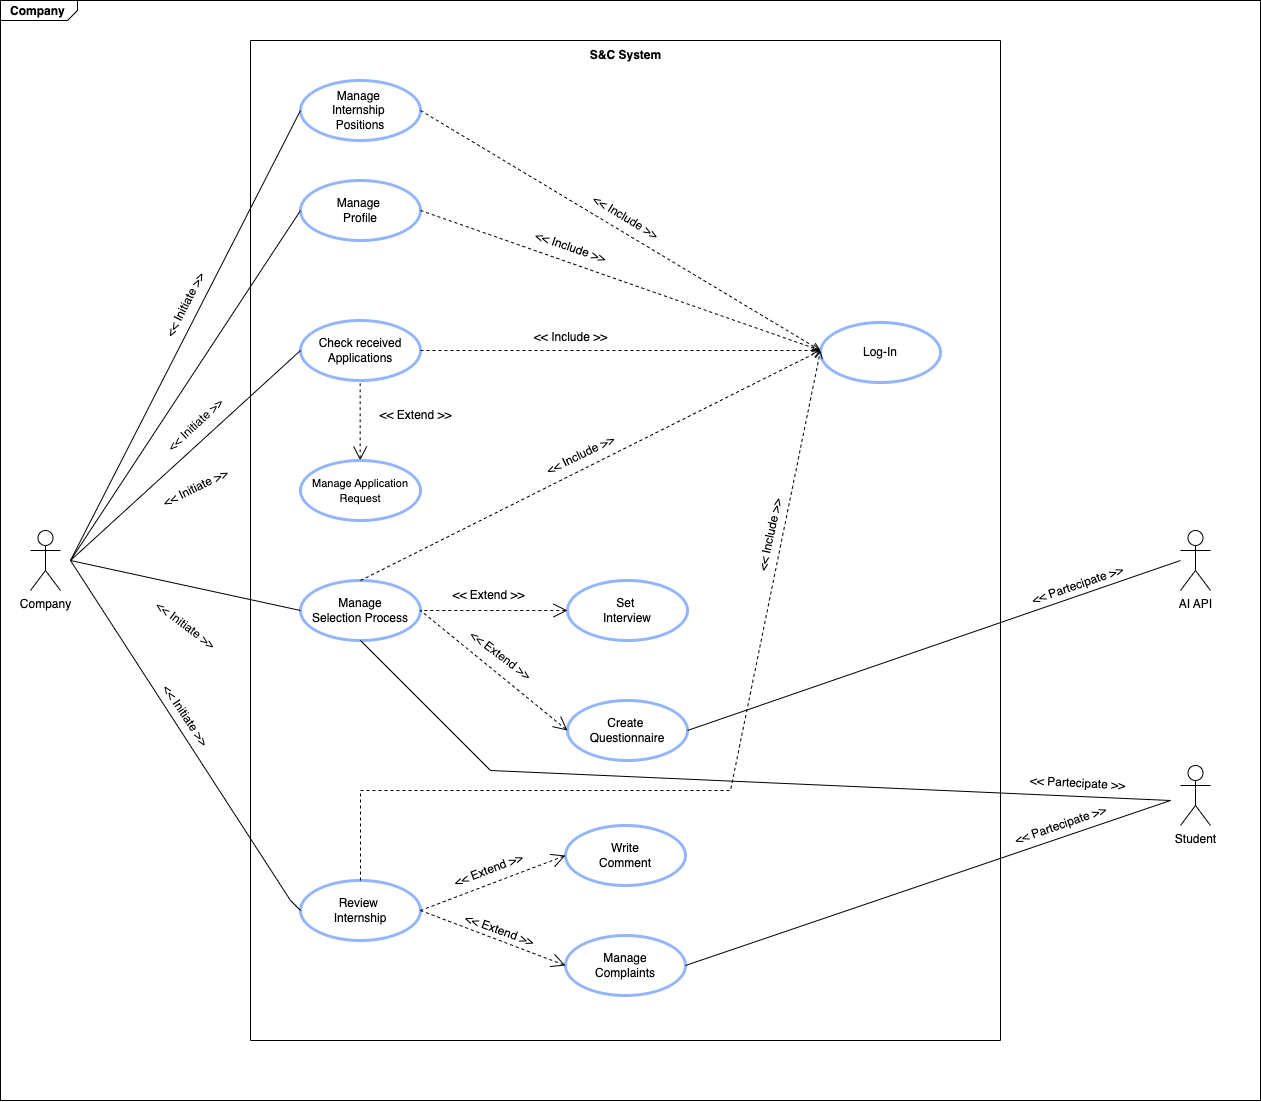

The diagram above was exported from draw.io. Its source (the exported page's mxGraphModel, read from the mxfile embedded in the PNG):
<mxGraphModel dx="1860" dy="1008" grid="1" gridSize="10" guides="1" tooltips="1" connect="1" arrows="1" fold="1" page="1" pageScale="1.5" pageWidth="1169" pageHeight="826" background="none" math="0" shadow="0">
  <root>
    <mxCell id="0" style=";html=1;" />
    <mxCell id="1" style=";html=1;" parent="0" />
    <mxCell id="1672d66443f91eb5-1" value="&lt;p style=&quot;text-align: justify; margin: 4px 0px 0px 10px;&quot;&gt;&lt;b&gt;Company&lt;/b&gt;&lt;/p&gt;" style="html=1;strokeWidth=1;shape=mxgraph.sysml.package;html=1;overflow=fill;whiteSpace=wrap;fillColor=none;gradientColor=none;fontSize=12;align=center;labelX=77.73;" parent="1" vertex="1">
      <mxGeometry x="200" y="60" width="1260" height="1100" as="geometry" />
    </mxCell>
    <mxCell id="fHpHs9dQX79z4-14vqYS-1" value="Company" style="shape=umlActor;verticalLabelPosition=bottom;verticalAlign=top;html=1;" vertex="1" parent="1">
      <mxGeometry x="230" y="590" width="30" height="60" as="geometry" />
    </mxCell>
    <mxCell id="fHpHs9dQX79z4-14vqYS-7" value="" style="swimlane;startSize=0;" vertex="1" parent="1">
      <mxGeometry x="450" y="100" width="750" height="1000" as="geometry">
        <mxRectangle x="570" y="480" width="50" height="40" as="alternateBounds" />
      </mxGeometry>
    </mxCell>
    <mxCell id="fHpHs9dQX79z4-14vqYS-9" value="&lt;span style=&quot;font-weight: normal;&quot;&gt;Log-In&lt;/span&gt;" style="shape=ellipse;html=1;strokeWidth=3;fontStyle=1;whiteSpace=wrap;align=center;perimeter=ellipsePerimeter;strokeColor=#92B5FB;" vertex="1" parent="fHpHs9dQX79z4-14vqYS-7">
      <mxGeometry x="570" y="282" width="120" height="60" as="geometry" />
    </mxCell>
    <mxCell id="fHpHs9dQX79z4-14vqYS-14" value="&lt;b&gt;S&amp;amp;C System&lt;/b&gt;" style="text;html=1;align=center;verticalAlign=middle;resizable=0;points=[];autosize=1;strokeColor=none;fillColor=none;" vertex="1" parent="fHpHs9dQX79z4-14vqYS-7">
      <mxGeometry x="330" width="90" height="30" as="geometry" />
    </mxCell>
    <mxCell id="fHpHs9dQX79z4-14vqYS-19" value="&lt;span style=&quot;font-weight: normal;&quot;&gt;Manage&amp;nbsp;&lt;/span&gt;&lt;div&gt;&lt;span style=&quot;font-weight: normal;&quot;&gt;Internship&amp;nbsp;&lt;/span&gt;&lt;/div&gt;&lt;div&gt;&lt;span style=&quot;font-weight: normal;&quot;&gt;Positions&lt;/span&gt;&lt;/div&gt;" style="shape=ellipse;html=1;strokeWidth=3;fontStyle=1;whiteSpace=wrap;align=center;perimeter=ellipsePerimeter;strokeColor=#92B5FB;" vertex="1" parent="fHpHs9dQX79z4-14vqYS-7">
      <mxGeometry x="50" y="40" width="120" height="60" as="geometry" />
    </mxCell>
    <mxCell id="fHpHs9dQX79z4-14vqYS-21" value="&lt;span style=&quot;font-weight: normal;&quot;&gt;Review&amp;nbsp;&lt;/span&gt;&lt;div&gt;&lt;span style=&quot;font-weight: normal;&quot;&gt;Internship&lt;/span&gt;&lt;/div&gt;" style="shape=ellipse;html=1;strokeWidth=3;fontStyle=1;whiteSpace=wrap;align=center;perimeter=ellipsePerimeter;strokeColor=#92B5FB;" vertex="1" parent="fHpHs9dQX79z4-14vqYS-7">
      <mxGeometry x="50" y="840" width="120" height="60" as="geometry" />
    </mxCell>
    <mxCell id="fHpHs9dQX79z4-14vqYS-22" value="&lt;span style=&quot;font-weight: 400;&quot;&gt;Check received Applications&lt;/span&gt;" style="shape=ellipse;html=1;strokeWidth=3;fontStyle=1;whiteSpace=wrap;align=center;perimeter=ellipsePerimeter;strokeColor=#92B5FB;" vertex="1" parent="fHpHs9dQX79z4-14vqYS-7">
      <mxGeometry x="50" y="280" width="120" height="60" as="geometry" />
    </mxCell>
    <mxCell id="fHpHs9dQX79z4-14vqYS-24" value="&lt;span style=&quot;font-weight: 400;&quot;&gt;Manage&lt;/span&gt;&lt;br&gt;&lt;div&gt;&lt;span style=&quot;font-weight: 400;&quot;&gt;Selection Process&lt;/span&gt;&lt;/div&gt;" style="shape=ellipse;html=1;strokeWidth=3;fontStyle=1;whiteSpace=wrap;align=center;perimeter=ellipsePerimeter;strokeColor=#92B5FB;" vertex="1" parent="fHpHs9dQX79z4-14vqYS-7">
      <mxGeometry x="50" y="540" width="120" height="60" as="geometry" />
    </mxCell>
    <mxCell id="fHpHs9dQX79z4-14vqYS-25" value="&lt;span style=&quot;font-weight: 400;&quot;&gt;Create&amp;nbsp;&lt;/span&gt;&lt;div&gt;&lt;span style=&quot;font-weight: 400;&quot;&gt;Questionnaire&lt;/span&gt;&lt;/div&gt;" style="shape=ellipse;html=1;strokeWidth=3;fontStyle=1;whiteSpace=wrap;align=center;perimeter=ellipsePerimeter;strokeColor=#92B5FB;" vertex="1" parent="fHpHs9dQX79z4-14vqYS-7">
      <mxGeometry x="317" y="660" width="120" height="60" as="geometry" />
    </mxCell>
    <mxCell id="fHpHs9dQX79z4-14vqYS-26" value="&lt;span style=&quot;font-weight: 400;&quot;&gt;Set&amp;nbsp;&lt;/span&gt;&lt;div&gt;&lt;span style=&quot;font-weight: 400;&quot;&gt;Interview&lt;/span&gt;&lt;/div&gt;" style="shape=ellipse;html=1;strokeWidth=3;fontStyle=1;whiteSpace=wrap;align=center;perimeter=ellipsePerimeter;strokeColor=#92B5FB;" vertex="1" parent="fHpHs9dQX79z4-14vqYS-7">
      <mxGeometry x="317" y="540" width="120" height="60" as="geometry" />
    </mxCell>
    <mxCell id="fHpHs9dQX79z4-14vqYS-30" value="&lt;span style=&quot;font-weight: 400;&quot;&gt;Manage&amp;nbsp;&lt;/span&gt;&lt;div&gt;&lt;span style=&quot;font-weight: 400;&quot;&gt;Profile&lt;/span&gt;&lt;/div&gt;" style="shape=ellipse;html=1;strokeWidth=3;fontStyle=1;whiteSpace=wrap;align=center;perimeter=ellipsePerimeter;strokeColor=#92B5FB;" vertex="1" parent="fHpHs9dQX79z4-14vqYS-7">
      <mxGeometry x="50" y="140" width="120" height="60" as="geometry" />
    </mxCell>
    <mxCell id="fHpHs9dQX79z4-14vqYS-33" value="" style="edgeStyle=none;html=1;startArrow=open;endArrow=none;startSize=12;verticalAlign=bottom;dashed=1;labelBackgroundColor=none;rounded=0;entryX=0.5;entryY=1;entryDx=0;entryDy=0;exitX=0.5;exitY=0;exitDx=0;exitDy=0;" edge="1" parent="fHpHs9dQX79z4-14vqYS-7">
      <mxGeometry width="160" relative="1" as="geometry">
        <mxPoint x="109.65999999999997" y="420" as="sourcePoint" />
        <mxPoint x="109.65999999999997" y="340" as="targetPoint" />
      </mxGeometry>
    </mxCell>
    <mxCell id="fHpHs9dQX79z4-14vqYS-34" value="&lt;span style=&quot;font-weight: 400;&quot;&gt;&lt;font style=&quot;font-size: 11px;&quot;&gt;Manage Application&lt;/font&gt;&lt;/span&gt;&lt;div&gt;&lt;span style=&quot;font-weight: 400;&quot;&gt;&lt;font style=&quot;font-size: 11px;&quot;&gt;Request&lt;/font&gt;&lt;/span&gt;&lt;/div&gt;" style="shape=ellipse;html=1;strokeWidth=3;fontStyle=1;whiteSpace=wrap;align=center;perimeter=ellipsePerimeter;strokeColor=#92B5FB;" vertex="1" parent="fHpHs9dQX79z4-14vqYS-7">
      <mxGeometry x="50" y="420" width="120" height="60" as="geometry" />
    </mxCell>
    <mxCell id="fHpHs9dQX79z4-14vqYS-36" value="&amp;lt;&amp;lt; Extend &amp;gt;&amp;gt;" style="text;html=1;align=center;verticalAlign=middle;resizable=0;points=[];autosize=1;strokeColor=none;fillColor=none;" vertex="1" parent="fHpHs9dQX79z4-14vqYS-7">
      <mxGeometry x="115" y="360" width="100" height="30" as="geometry" />
    </mxCell>
    <mxCell id="fHpHs9dQX79z4-14vqYS-38" value="" style="edgeStyle=none;html=1;startArrow=open;endArrow=none;startSize=12;verticalAlign=bottom;dashed=1;labelBackgroundColor=none;rounded=0;entryX=1;entryY=0.5;entryDx=0;entryDy=0;exitX=0;exitY=0.5;exitDx=0;exitDy=0;" edge="1" parent="fHpHs9dQX79z4-14vqYS-7" source="fHpHs9dQX79z4-14vqYS-25" target="fHpHs9dQX79z4-14vqYS-24">
      <mxGeometry width="160" relative="1" as="geometry">
        <mxPoint x="308" y="649.66" as="sourcePoint" />
        <mxPoint x="170" y="649.66" as="targetPoint" />
      </mxGeometry>
    </mxCell>
    <mxCell id="fHpHs9dQX79z4-14vqYS-40" value="&amp;lt;&amp;lt; Extend &amp;gt;&amp;gt;" style="text;html=1;align=center;verticalAlign=middle;resizable=0;points=[];autosize=1;strokeColor=none;fillColor=none;rotation=0;" vertex="1" parent="fHpHs9dQX79z4-14vqYS-7">
      <mxGeometry x="188" y="540" width="100" height="30" as="geometry" />
    </mxCell>
    <mxCell id="fHpHs9dQX79z4-14vqYS-41" value="&amp;lt;&amp;lt; Extend &amp;gt;&amp;gt;" style="text;html=1;align=center;verticalAlign=middle;resizable=0;points=[];autosize=1;strokeColor=none;fillColor=none;rotation=37;" vertex="1" parent="fHpHs9dQX79z4-14vqYS-7">
      <mxGeometry x="200" y="600" width="100" height="30" as="geometry" />
    </mxCell>
    <mxCell id="fHpHs9dQX79z4-14vqYS-39" value="" style="edgeStyle=none;html=1;startArrow=open;endArrow=none;startSize=12;verticalAlign=bottom;dashed=1;labelBackgroundColor=none;rounded=0;exitX=0;exitY=0.5;exitDx=0;exitDy=0;entryX=1;entryY=0.5;entryDx=0;entryDy=0;" edge="1" parent="fHpHs9dQX79z4-14vqYS-7" source="fHpHs9dQX79z4-14vqYS-26" target="fHpHs9dQX79z4-14vqYS-24">
      <mxGeometry width="160" relative="1" as="geometry">
        <mxPoint x="260" y="961.66" as="sourcePoint" />
        <mxPoint x="110" y="992" as="targetPoint" />
      </mxGeometry>
    </mxCell>
    <mxCell id="fHpHs9dQX79z4-14vqYS-44" value="" style="edgeStyle=none;html=1;endArrow=open;verticalAlign=bottom;dashed=1;labelBackgroundColor=none;rounded=0;exitX=1;exitY=0.5;exitDx=0;exitDy=0;entryX=0;entryY=0.5;entryDx=0;entryDy=0;" edge="1" parent="fHpHs9dQX79z4-14vqYS-7" source="fHpHs9dQX79z4-14vqYS-19">
      <mxGeometry width="160" relative="1" as="geometry">
        <mxPoint x="270" y="342" as="sourcePoint" />
        <mxPoint x="570" y="310" as="targetPoint" />
      </mxGeometry>
    </mxCell>
    <mxCell id="fHpHs9dQX79z4-14vqYS-45" value="" style="edgeStyle=none;html=1;endArrow=open;verticalAlign=bottom;dashed=1;labelBackgroundColor=none;rounded=0;exitX=1;exitY=0.5;exitDx=0;exitDy=0;entryX=0;entryY=0.5;entryDx=0;entryDy=0;" edge="1" parent="fHpHs9dQX79z4-14vqYS-7" source="fHpHs9dQX79z4-14vqYS-30">
      <mxGeometry width="160" relative="1" as="geometry">
        <mxPoint x="180" y="80" as="sourcePoint" />
        <mxPoint x="570" y="310" as="targetPoint" />
      </mxGeometry>
    </mxCell>
    <mxCell id="fHpHs9dQX79z4-14vqYS-46" value="" style="edgeStyle=none;html=1;endArrow=open;verticalAlign=bottom;dashed=1;labelBackgroundColor=none;rounded=0;exitX=1;exitY=0.5;exitDx=0;exitDy=0;entryX=0;entryY=0.5;entryDx=0;entryDy=0;" edge="1" parent="fHpHs9dQX79z4-14vqYS-7" source="fHpHs9dQX79z4-14vqYS-22">
      <mxGeometry width="160" relative="1" as="geometry">
        <mxPoint x="180" y="320" as="sourcePoint" />
        <mxPoint x="570" y="310" as="targetPoint" />
      </mxGeometry>
    </mxCell>
    <mxCell id="fHpHs9dQX79z4-14vqYS-48" value="" style="edgeStyle=none;html=1;endArrow=open;verticalAlign=bottom;dashed=1;labelBackgroundColor=none;rounded=0;entryX=0;entryY=0.5;entryDx=0;entryDy=0;exitX=0.5;exitY=0;exitDx=0;exitDy=0;" edge="1" parent="fHpHs9dQX79z4-14vqYS-7" source="fHpHs9dQX79z4-14vqYS-21">
      <mxGeometry width="160" relative="1" as="geometry">
        <mxPoint x="170" y="870" as="sourcePoint" />
        <mxPoint x="570" y="310" as="targetPoint" />
        <Array as="points">
          <mxPoint x="110" y="750" />
          <mxPoint x="480" y="750" />
        </Array>
      </mxGeometry>
    </mxCell>
    <mxCell id="fHpHs9dQX79z4-14vqYS-49" value="&amp;lt;&amp;lt; Include &amp;gt;&amp;gt;" style="text;html=1;align=center;verticalAlign=middle;resizable=0;points=[];autosize=1;strokeColor=none;fillColor=none;rotation=19;" vertex="1" parent="fHpHs9dQX79z4-14vqYS-7">
      <mxGeometry x="270" y="192" width="100" height="30" as="geometry" />
    </mxCell>
    <mxCell id="fHpHs9dQX79z4-14vqYS-50" value="&amp;lt;&amp;lt; Include &amp;gt;&amp;gt;" style="text;html=1;align=center;verticalAlign=middle;resizable=0;points=[];autosize=1;strokeColor=none;fillColor=none;rotation=31;" vertex="1" parent="fHpHs9dQX79z4-14vqYS-7">
      <mxGeometry x="325" y="162" width="100" height="30" as="geometry" />
    </mxCell>
    <mxCell id="fHpHs9dQX79z4-14vqYS-51" value="&amp;lt;&amp;lt; Include &amp;gt;&amp;gt;" style="text;html=1;align=center;verticalAlign=middle;resizable=0;points=[];autosize=1;strokeColor=none;fillColor=none;rotation=0;" vertex="1" parent="fHpHs9dQX79z4-14vqYS-7">
      <mxGeometry x="270" y="282" width="100" height="30" as="geometry" />
    </mxCell>
    <mxCell id="fHpHs9dQX79z4-14vqYS-52" value="&amp;lt;&amp;lt; Include &amp;gt;&amp;gt;" style="text;html=1;align=center;verticalAlign=middle;resizable=0;points=[];autosize=1;strokeColor=none;fillColor=none;rotation=-26;" vertex="1" parent="fHpHs9dQX79z4-14vqYS-7">
      <mxGeometry x="280" y="400" width="100" height="30" as="geometry" />
    </mxCell>
    <mxCell id="fHpHs9dQX79z4-14vqYS-53" value="&amp;lt;&amp;lt; Include &amp;gt;&amp;gt;" style="text;html=1;align=center;verticalAlign=middle;resizable=0;points=[];autosize=1;strokeColor=none;fillColor=none;rotation=-78;" vertex="1" parent="fHpHs9dQX79z4-14vqYS-7">
      <mxGeometry x="470" y="480" width="100" height="30" as="geometry" />
    </mxCell>
    <mxCell id="fHpHs9dQX79z4-14vqYS-62" value="&lt;div&gt;&lt;span style=&quot;font-weight: 400;&quot;&gt;Write&lt;/span&gt;&lt;/div&gt;&lt;div&gt;&lt;span style=&quot;font-weight: 400;&quot;&gt;Comment&lt;/span&gt;&lt;/div&gt;" style="shape=ellipse;html=1;strokeWidth=3;fontStyle=1;whiteSpace=wrap;align=center;perimeter=ellipsePerimeter;strokeColor=#92B5FB;" vertex="1" parent="fHpHs9dQX79z4-14vqYS-7">
      <mxGeometry x="315" y="785" width="120" height="60" as="geometry" />
    </mxCell>
    <mxCell id="fHpHs9dQX79z4-14vqYS-63" value="&lt;div&gt;&lt;span style=&quot;font-weight: 400;&quot;&gt;Manage&lt;/span&gt;&lt;/div&gt;&lt;div&gt;&lt;span style=&quot;font-weight: 400;&quot;&gt;Complaints&lt;/span&gt;&lt;/div&gt;" style="shape=ellipse;html=1;strokeWidth=3;fontStyle=1;whiteSpace=wrap;align=center;perimeter=ellipsePerimeter;strokeColor=#92B5FB;" vertex="1" parent="fHpHs9dQX79z4-14vqYS-7">
      <mxGeometry x="315" y="895" width="120" height="60" as="geometry" />
    </mxCell>
    <mxCell id="fHpHs9dQX79z4-14vqYS-64" value="" style="edgeStyle=none;html=1;startArrow=open;endArrow=none;startSize=12;verticalAlign=bottom;dashed=1;labelBackgroundColor=none;rounded=0;exitX=0;exitY=0.5;exitDx=0;exitDy=0;entryX=1;entryY=0.5;entryDx=0;entryDy=0;" edge="1" parent="fHpHs9dQX79z4-14vqYS-7" source="fHpHs9dQX79z4-14vqYS-62" target="fHpHs9dQX79z4-14vqYS-21">
      <mxGeometry width="160" relative="1" as="geometry">
        <mxPoint x="582" y="909.6800000000001" as="sourcePoint" />
        <mxPoint x="437" y="909.6800000000001" as="targetPoint" />
      </mxGeometry>
    </mxCell>
    <mxCell id="fHpHs9dQX79z4-14vqYS-66" value="&amp;lt;&amp;lt; Extend &amp;gt;&amp;gt;" style="text;html=1;align=center;verticalAlign=middle;resizable=0;points=[];autosize=1;strokeColor=none;fillColor=none;rotation=20;" vertex="1" parent="fHpHs9dQX79z4-14vqYS-7">
      <mxGeometry x="199" y="875" width="100" height="30" as="geometry" />
    </mxCell>
    <mxCell id="fHpHs9dQX79z4-14vqYS-67" value="&amp;lt;&amp;lt; Extend &amp;gt;&amp;gt;" style="text;html=1;align=center;verticalAlign=middle;resizable=0;points=[];autosize=1;strokeColor=none;fillColor=none;rotation=-21;" vertex="1" parent="fHpHs9dQX79z4-14vqYS-7">
      <mxGeometry x="188" y="815" width="100" height="30" as="geometry" />
    </mxCell>
    <mxCell id="fHpHs9dQX79z4-14vqYS-65" value="" style="edgeStyle=none;html=1;startArrow=open;endArrow=none;startSize=12;verticalAlign=bottom;dashed=1;labelBackgroundColor=none;rounded=0;exitX=0;exitY=0.5;exitDx=0;exitDy=0;entryX=1;entryY=0.5;entryDx=0;entryDy=0;" edge="1" parent="fHpHs9dQX79z4-14vqYS-7" source="fHpHs9dQX79z4-14vqYS-63" target="fHpHs9dQX79z4-14vqYS-21">
      <mxGeometry width="160" relative="1" as="geometry">
        <mxPoint x="570" y="810" as="sourcePoint" />
        <mxPoint x="440" y="910" as="targetPoint" />
      </mxGeometry>
    </mxCell>
    <mxCell id="fHpHs9dQX79z4-14vqYS-15" value="" style="edgeStyle=none;html=1;endArrow=none;verticalAlign=bottom;rounded=0;entryX=0;entryY=0.5;entryDx=0;entryDy=0;" edge="1" parent="1" target="fHpHs9dQX79z4-14vqYS-19">
      <mxGeometry width="160" relative="1" as="geometry">
        <mxPoint x="270" y="620" as="sourcePoint" />
        <mxPoint x="405" y="470" as="targetPoint" />
      </mxGeometry>
    </mxCell>
    <mxCell id="fHpHs9dQX79z4-14vqYS-17" value="&amp;lt;&amp;lt; Initiate &amp;gt;&amp;gt;" style="text;html=1;align=center;verticalAlign=middle;resizable=0;points=[];autosize=1;strokeColor=none;fillColor=none;rotation=-63;" vertex="1" parent="1">
      <mxGeometry x="340" y="350" width="90" height="30" as="geometry" />
    </mxCell>
    <mxCell id="fHpHs9dQX79z4-14vqYS-54" value="" style="edgeStyle=none;html=1;endArrow=none;verticalAlign=bottom;rounded=0;entryX=0;entryY=0.5;entryDx=0;entryDy=0;" edge="1" parent="1" target="fHpHs9dQX79z4-14vqYS-30">
      <mxGeometry width="160" relative="1" as="geometry">
        <mxPoint x="270" y="620" as="sourcePoint" />
        <mxPoint x="510" y="230" as="targetPoint" />
      </mxGeometry>
    </mxCell>
    <mxCell id="fHpHs9dQX79z4-14vqYS-55" value="" style="edgeStyle=none;html=1;endArrow=none;verticalAlign=bottom;rounded=0;entryX=0;entryY=0.5;entryDx=0;entryDy=0;" edge="1" parent="1" target="fHpHs9dQX79z4-14vqYS-22">
      <mxGeometry width="160" relative="1" as="geometry">
        <mxPoint x="270" y="620" as="sourcePoint" />
        <mxPoint x="510" y="470" as="targetPoint" />
      </mxGeometry>
    </mxCell>
    <mxCell id="fHpHs9dQX79z4-14vqYS-56" value="" style="edgeStyle=none;html=1;endArrow=none;verticalAlign=bottom;rounded=0;entryX=0;entryY=0.5;entryDx=0;entryDy=0;" edge="1" parent="1" target="fHpHs9dQX79z4-14vqYS-24">
      <mxGeometry width="160" relative="1" as="geometry">
        <mxPoint x="270" y="620" as="sourcePoint" />
        <mxPoint x="510" y="570" as="targetPoint" />
      </mxGeometry>
    </mxCell>
    <mxCell id="fHpHs9dQX79z4-14vqYS-57" value="" style="edgeStyle=none;html=1;endArrow=none;verticalAlign=bottom;rounded=0;entryX=0;entryY=0.5;entryDx=0;entryDy=0;" edge="1" parent="1" target="fHpHs9dQX79z4-14vqYS-21">
      <mxGeometry width="160" relative="1" as="geometry">
        <mxPoint x="270" y="620" as="sourcePoint" />
        <mxPoint x="510" y="850" as="targetPoint" />
        <Array as="points">
          <mxPoint x="490" y="960" />
        </Array>
      </mxGeometry>
    </mxCell>
    <mxCell id="fHpHs9dQX79z4-14vqYS-58" value="&amp;lt;&amp;lt; Initiate &amp;gt;&amp;gt;" style="text;html=1;align=center;verticalAlign=middle;resizable=0;points=[];autosize=1;strokeColor=none;fillColor=none;rotation=-43;" vertex="1" parent="1">
      <mxGeometry x="350" y="470" width="90" height="30" as="geometry" />
    </mxCell>
    <mxCell id="fHpHs9dQX79z4-14vqYS-59" value="&amp;lt;&amp;lt; Initiate &amp;gt;&amp;gt;" style="text;html=1;align=center;verticalAlign=middle;resizable=0;points=[];autosize=1;strokeColor=none;fillColor=none;rotation=-26;" vertex="1" parent="1">
      <mxGeometry x="350" y="533" width="90" height="30" as="geometry" />
    </mxCell>
    <mxCell id="fHpHs9dQX79z4-14vqYS-60" value="&amp;lt;&amp;lt; Initiate &amp;gt;&amp;gt;" style="text;html=1;align=center;verticalAlign=middle;resizable=0;points=[];autosize=1;strokeColor=none;fillColor=none;rotation=37;" vertex="1" parent="1">
      <mxGeometry x="340" y="670" width="90" height="30" as="geometry" />
    </mxCell>
    <mxCell id="fHpHs9dQX79z4-14vqYS-61" value="&amp;lt;&amp;lt; Initiate &amp;gt;&amp;gt;" style="text;html=1;align=center;verticalAlign=middle;resizable=0;points=[];autosize=1;strokeColor=none;fillColor=none;rotation=56;" vertex="1" parent="1">
      <mxGeometry x="340" y="760" width="90" height="30" as="geometry" />
    </mxCell>
    <mxCell id="fHpHs9dQX79z4-14vqYS-68" value="Student" style="shape=umlActor;verticalLabelPosition=bottom;verticalAlign=top;html=1;" vertex="1" parent="1">
      <mxGeometry x="1380" y="825" width="30" height="60" as="geometry" />
    </mxCell>
    <mxCell id="fHpHs9dQX79z4-14vqYS-71" value="" style="edgeStyle=none;html=1;endArrow=none;verticalAlign=bottom;rounded=0;exitX=1;exitY=0.5;exitDx=0;exitDy=0;" edge="1" parent="1" source="fHpHs9dQX79z4-14vqYS-63">
      <mxGeometry width="160" relative="1" as="geometry">
        <mxPoint x="895" y="800" as="sourcePoint" />
        <mxPoint x="1370" y="860" as="targetPoint" />
      </mxGeometry>
    </mxCell>
    <mxCell id="fHpHs9dQX79z4-14vqYS-72" value="&amp;lt;&amp;lt; Partecipate &amp;gt;&amp;gt;" style="text;html=1;align=center;verticalAlign=middle;resizable=0;points=[];autosize=1;strokeColor=none;fillColor=none;rotation=3;" vertex="1" parent="1">
      <mxGeometry x="1217" y="828" width="120" height="30" as="geometry" />
    </mxCell>
    <mxCell id="fHpHs9dQX79z4-14vqYS-73" value="&amp;lt;&amp;lt; Partecipate &amp;gt;&amp;gt;" style="text;html=1;align=center;verticalAlign=middle;resizable=0;points=[];autosize=1;strokeColor=none;fillColor=none;rotation=-19;" vertex="1" parent="1">
      <mxGeometry x="1200" y="870" width="120" height="30" as="geometry" />
    </mxCell>
    <mxCell id="fHpHs9dQX79z4-14vqYS-79" value="" style="edgeStyle=none;html=1;endArrow=open;verticalAlign=bottom;dashed=1;labelBackgroundColor=none;rounded=0;exitX=0.5;exitY=0;exitDx=0;exitDy=0;" edge="1" parent="1" source="fHpHs9dQX79z4-14vqYS-24">
      <mxGeometry width="160" relative="1" as="geometry">
        <mxPoint x="630" y="420" as="sourcePoint" />
        <mxPoint x="1020" y="410" as="targetPoint" />
      </mxGeometry>
    </mxCell>
    <mxCell id="fHpHs9dQX79z4-14vqYS-81" value="" style="edgeStyle=none;html=1;endArrow=none;verticalAlign=bottom;rounded=0;exitX=0.5;exitY=1;exitDx=0;exitDy=0;" edge="1" parent="1" source="fHpHs9dQX79z4-14vqYS-24">
      <mxGeometry width="160" relative="1" as="geometry">
        <mxPoint x="895" y="1035" as="sourcePoint" />
        <mxPoint x="1370" y="860" as="targetPoint" />
        <Array as="points">
          <mxPoint x="690" y="830" />
        </Array>
      </mxGeometry>
    </mxCell>
    <mxCell id="fHpHs9dQX79z4-14vqYS-82" value="AI API" style="shape=umlActor;verticalLabelPosition=bottom;verticalAlign=top;html=1;" vertex="1" parent="1">
      <mxGeometry x="1380" y="590" width="30" height="60" as="geometry" />
    </mxCell>
    <mxCell id="fHpHs9dQX79z4-14vqYS-84" value="" style="edgeStyle=none;html=1;endArrow=none;verticalAlign=bottom;rounded=0;exitX=1;exitY=0.5;exitDx=0;exitDy=0;" edge="1" parent="1" source="fHpHs9dQX79z4-14vqYS-25">
      <mxGeometry width="160" relative="1" as="geometry">
        <mxPoint x="1080" y="680" as="sourcePoint" />
        <mxPoint x="1380" y="620" as="targetPoint" />
      </mxGeometry>
    </mxCell>
    <mxCell id="fHpHs9dQX79z4-14vqYS-86" value="&amp;lt;&amp;lt; Partecipate &amp;gt;&amp;gt;" style="text;html=1;align=center;verticalAlign=middle;resizable=0;points=[];autosize=1;strokeColor=none;fillColor=none;rotation=-19;" vertex="1" parent="1">
      <mxGeometry x="1217" y="630" width="120" height="30" as="geometry" />
    </mxCell>
  </root>
</mxGraphModel>